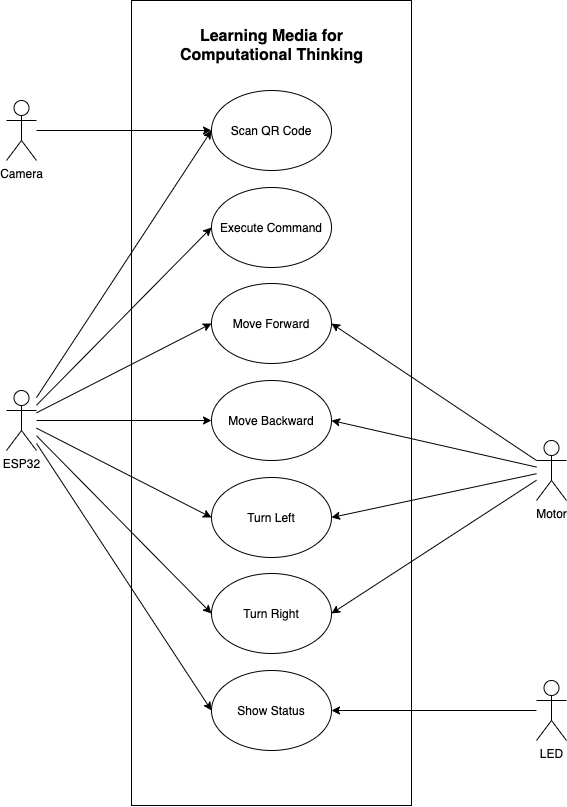

The diagram above was exported from draw.io. Its source (the exported page's mxGraphModel, read from the mxfile embedded in the PNG):
<mxGraphModel dx="2703" dy="1754" grid="1" gridSize="10" guides="1" tooltips="1" connect="1" arrows="1" fold="1" page="1" pageScale="1" pageWidth="850" pageHeight="1100" math="0" shadow="0">
  <root>
    <mxCell id="0" />
    <mxCell id="1" parent="0" />
    <mxCell id="UT_GL6MepeEW4t41_BBG-35" value="" style="rounded=0;whiteSpace=wrap;html=1;" vertex="1" parent="1">
      <mxGeometry x="285" y="130" width="280" height="805" as="geometry" />
    </mxCell>
    <mxCell id="UT_GL6MepeEW4t41_BBG-20" style="edgeStyle=none;rounded=0;orthogonalLoop=1;jettySize=auto;html=1;entryX=0;entryY=0.5;entryDx=0;entryDy=0;" edge="1" parent="1" source="UT_GL6MepeEW4t41_BBG-1" target="UT_GL6MepeEW4t41_BBG-7">
      <mxGeometry relative="1" as="geometry">
        <mxPoint x="340" y="280" as="targetPoint" />
      </mxGeometry>
    </mxCell>
    <mxCell id="UT_GL6MepeEW4t41_BBG-1" value="Camera" style="shape=umlActor;verticalLabelPosition=bottom;verticalAlign=top;html=1;outlineConnect=0;" vertex="1" parent="1">
      <mxGeometry x="160" y="230" width="30" height="60" as="geometry" />
    </mxCell>
    <mxCell id="UT_GL6MepeEW4t41_BBG-19" style="edgeStyle=none;rounded=0;orthogonalLoop=1;jettySize=auto;html=1;entryX=0;entryY=0.5;entryDx=0;entryDy=0;" edge="1" parent="1" source="UT_GL6MepeEW4t41_BBG-4" target="UT_GL6MepeEW4t41_BBG-7">
      <mxGeometry relative="1" as="geometry">
        <mxPoint x="360" y="290" as="targetPoint" />
      </mxGeometry>
    </mxCell>
    <mxCell id="UT_GL6MepeEW4t41_BBG-27" style="edgeStyle=none;rounded=0;orthogonalLoop=1;jettySize=auto;html=1;entryX=0;entryY=0.5;entryDx=0;entryDy=0;" edge="1" parent="1" source="UT_GL6MepeEW4t41_BBG-4" target="UT_GL6MepeEW4t41_BBG-13">
      <mxGeometry relative="1" as="geometry" />
    </mxCell>
    <mxCell id="UT_GL6MepeEW4t41_BBG-28" style="edgeStyle=none;rounded=0;orthogonalLoop=1;jettySize=auto;html=1;entryX=0;entryY=0.5;entryDx=0;entryDy=0;" edge="1" parent="1" source="UT_GL6MepeEW4t41_BBG-4" target="UT_GL6MepeEW4t41_BBG-8">
      <mxGeometry relative="1" as="geometry" />
    </mxCell>
    <mxCell id="UT_GL6MepeEW4t41_BBG-29" style="edgeStyle=none;rounded=0;orthogonalLoop=1;jettySize=auto;html=1;entryX=0;entryY=0.5;entryDx=0;entryDy=0;" edge="1" parent="1" source="UT_GL6MepeEW4t41_BBG-4" target="UT_GL6MepeEW4t41_BBG-9">
      <mxGeometry relative="1" as="geometry" />
    </mxCell>
    <mxCell id="UT_GL6MepeEW4t41_BBG-30" style="edgeStyle=none;rounded=0;orthogonalLoop=1;jettySize=auto;html=1;entryX=0;entryY=0.5;entryDx=0;entryDy=0;" edge="1" parent="1" source="UT_GL6MepeEW4t41_BBG-4" target="UT_GL6MepeEW4t41_BBG-10">
      <mxGeometry relative="1" as="geometry" />
    </mxCell>
    <mxCell id="UT_GL6MepeEW4t41_BBG-31" style="edgeStyle=none;rounded=0;orthogonalLoop=1;jettySize=auto;html=1;entryX=0;entryY=0.5;entryDx=0;entryDy=0;" edge="1" parent="1" source="UT_GL6MepeEW4t41_BBG-4" target="UT_GL6MepeEW4t41_BBG-11">
      <mxGeometry relative="1" as="geometry" />
    </mxCell>
    <mxCell id="UT_GL6MepeEW4t41_BBG-32" style="edgeStyle=none;rounded=0;orthogonalLoop=1;jettySize=auto;html=1;entryX=0;entryY=0.5;entryDx=0;entryDy=0;" edge="1" parent="1" source="UT_GL6MepeEW4t41_BBG-4" target="UT_GL6MepeEW4t41_BBG-12">
      <mxGeometry relative="1" as="geometry" />
    </mxCell>
    <mxCell id="UT_GL6MepeEW4t41_BBG-4" value="ESP32" style="shape=umlActor;verticalLabelPosition=bottom;verticalAlign=top;html=1;outlineConnect=0;" vertex="1" parent="1">
      <mxGeometry x="160" y="520" width="30" height="60" as="geometry" />
    </mxCell>
    <mxCell id="UT_GL6MepeEW4t41_BBG-21" style="edgeStyle=none;rounded=0;orthogonalLoop=1;jettySize=auto;html=1;entryX=1;entryY=0.5;entryDx=0;entryDy=0;" edge="1" parent="1" source="UT_GL6MepeEW4t41_BBG-5" target="UT_GL6MepeEW4t41_BBG-8">
      <mxGeometry relative="1" as="geometry" />
    </mxCell>
    <mxCell id="UT_GL6MepeEW4t41_BBG-22" style="edgeStyle=none;rounded=0;orthogonalLoop=1;jettySize=auto;html=1;entryX=1;entryY=0.5;entryDx=0;entryDy=0;" edge="1" parent="1" source="UT_GL6MepeEW4t41_BBG-5" target="UT_GL6MepeEW4t41_BBG-9">
      <mxGeometry relative="1" as="geometry" />
    </mxCell>
    <mxCell id="UT_GL6MepeEW4t41_BBG-25" style="edgeStyle=none;rounded=0;orthogonalLoop=1;jettySize=auto;html=1;entryX=1;entryY=0.5;entryDx=0;entryDy=0;" edge="1" parent="1" source="UT_GL6MepeEW4t41_BBG-5" target="UT_GL6MepeEW4t41_BBG-10">
      <mxGeometry relative="1" as="geometry" />
    </mxCell>
    <mxCell id="UT_GL6MepeEW4t41_BBG-26" style="edgeStyle=none;rounded=0;orthogonalLoop=1;jettySize=auto;html=1;entryX=1;entryY=0.5;entryDx=0;entryDy=0;" edge="1" parent="1" source="UT_GL6MepeEW4t41_BBG-5" target="UT_GL6MepeEW4t41_BBG-11">
      <mxGeometry relative="1" as="geometry" />
    </mxCell>
    <mxCell id="UT_GL6MepeEW4t41_BBG-5" value="Motor" style="shape=umlActor;verticalLabelPosition=bottom;verticalAlign=top;html=1;outlineConnect=0;" vertex="1" parent="1">
      <mxGeometry x="690" y="570" width="30" height="60" as="geometry" />
    </mxCell>
    <mxCell id="UT_GL6MepeEW4t41_BBG-24" style="edgeStyle=none;rounded=0;orthogonalLoop=1;jettySize=auto;html=1;entryX=1;entryY=0.5;entryDx=0;entryDy=0;" edge="1" parent="1" source="UT_GL6MepeEW4t41_BBG-6" target="UT_GL6MepeEW4t41_BBG-12">
      <mxGeometry relative="1" as="geometry" />
    </mxCell>
    <mxCell id="UT_GL6MepeEW4t41_BBG-6" value="LED" style="shape=umlActor;verticalLabelPosition=bottom;verticalAlign=top;html=1;outlineConnect=0;" vertex="1" parent="1">
      <mxGeometry x="690" y="810" width="30" height="60" as="geometry" />
    </mxCell>
    <mxCell id="UT_GL6MepeEW4t41_BBG-7" value="Scan QR Code" style="ellipse;whiteSpace=wrap;html=1;" vertex="1" parent="1">
      <mxGeometry x="365.00000000000017" y="220" width="120" height="80" as="geometry" />
    </mxCell>
    <mxCell id="UT_GL6MepeEW4t41_BBG-8" value="Move Forward" style="ellipse;whiteSpace=wrap;html=1;" vertex="1" parent="1">
      <mxGeometry x="365" y="413" width="120" height="80" as="geometry" />
    </mxCell>
    <mxCell id="UT_GL6MepeEW4t41_BBG-9" value="Move Backward" style="ellipse;whiteSpace=wrap;html=1;" vertex="1" parent="1">
      <mxGeometry x="365" y="510" width="120" height="80" as="geometry" />
    </mxCell>
    <mxCell id="UT_GL6MepeEW4t41_BBG-10" value="Turn Left" style="ellipse;whiteSpace=wrap;html=1;" vertex="1" parent="1">
      <mxGeometry x="365" y="607" width="120" height="80" as="geometry" />
    </mxCell>
    <mxCell id="UT_GL6MepeEW4t41_BBG-11" value="Turn Right" style="ellipse;whiteSpace=wrap;html=1;" vertex="1" parent="1">
      <mxGeometry x="365" y="703" width="120" height="80" as="geometry" />
    </mxCell>
    <mxCell id="UT_GL6MepeEW4t41_BBG-12" value="Show Status" style="ellipse;whiteSpace=wrap;html=1;" vertex="1" parent="1">
      <mxGeometry x="365" y="800" width="120" height="80" as="geometry" />
    </mxCell>
    <mxCell id="UT_GL6MepeEW4t41_BBG-13" value="Execute Command" style="ellipse;whiteSpace=wrap;html=1;" vertex="1" parent="1">
      <mxGeometry x="365" y="317" width="120" height="80" as="geometry" />
    </mxCell>
    <mxCell id="UT_GL6MepeEW4t41_BBG-36" value="&lt;font style=&quot;font-size: 16px&quot;&gt;&lt;b&gt;Learning Media for Computational Thinking&lt;/b&gt;&lt;/font&gt;" style="text;html=1;strokeColor=none;fillColor=none;align=center;verticalAlign=middle;whiteSpace=wrap;rounded=0;" vertex="1" parent="1">
      <mxGeometry x="318" y="150" width="215" height="50" as="geometry" />
    </mxCell>
  </root>
</mxGraphModel>